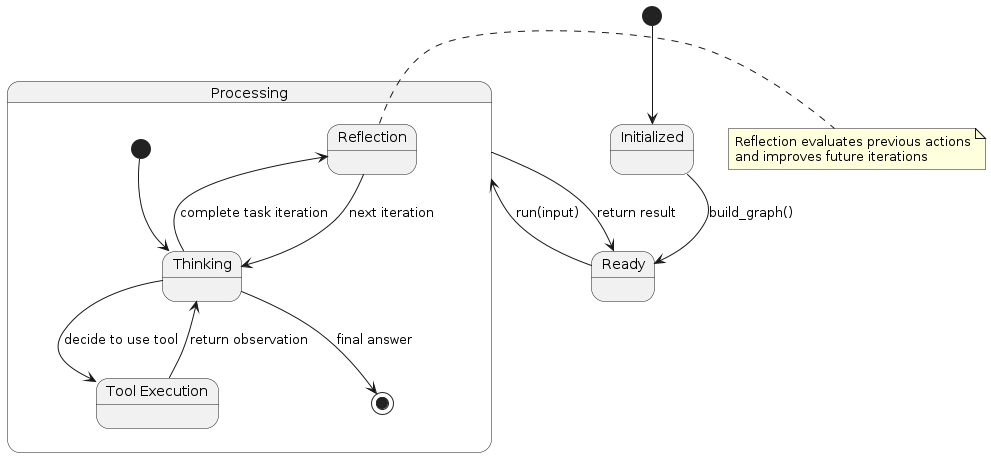

The diagram above was rendered by PlantUML. Its source (embedded in the PNG):
@startuml
state "Initialized" as Init
state "Ready" as Ready
state "Processing" as Proc {
  state "Thinking" as Think
  state "Tool Execution" as Tool
  state "Reflection" as Reflect
  
  [*] --> Think
  Think --> Tool : decide to use tool
  Tool --> Think : return observation
  Think --> Reflect : complete task iteration
  Reflect --> Think : next iteration
  Think --> [*] : final answer
}

[*] --> Init
Init --> Ready : build_graph()
Ready --> Proc : run(input)
Proc --> Ready : return result

note right of Reflect
  Reflection evaluates previous actions
  and improves future iterations
end note
@enduml